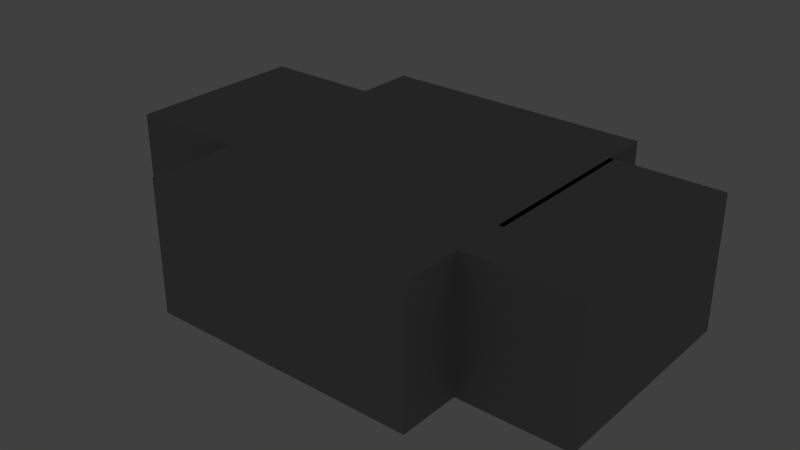 # Source: bar_room.blend  (saved by Blender 2.78.0; exported with 4.5.12 LTS)
import bpy
from mathutils import Matrix  # noqa: F401  (used for matrix-valued properties, if any)

bpy.ops.wm.read_factory_settings(use_empty=True)
scene = bpy.context.scene
scene.name = 'Scene'

# ---- collections
col_collection_1 = bpy.data.collections.new('Collection 1'); scene.collection.children.link(col_collection_1)

# ---- materials (node trees are filled in below, after node groups)
mat_material_001 = bpy.data.materials.new('Material.001')
mat_material_001.alpha_threshold = 0.0
mat_material_001.use_transparent_shadow = False
mat_material_001.diffuse_color = (0.1094, 0.1649, 0.8, 1.0)
mat_material_001.roughness = 0.5
mat_material_001.specular_intensity = 0.1904
mat_walls = bpy.data.materials.new('walls')
mat_walls.alpha_threshold = 0.0
mat_walls.use_transparent_shadow = False
mat_walls.diffuse_color = (0.3424, 0.3424, 0.3424, 1.0)
mat_walls.roughness = 0.5
mat_walls.specular_intensity = 0.0

# ---- material node trees

# ---- world
world_world = bpy.data.worlds.new('World'); scene.world = world_world
world_world.color = (0.05088, 0.05088, 0.05088)
world_world.use_sun_shadow = False
world_world.sun_shadow_jitter_overblur = 0.0
world_world.cycles.sampling_method = 'MANUAL'

# ---- lights
light_lamp_009 = bpy.data.lights.new('Lamp.009', 'POINT')
light_lamp_009.transmission_factor = 0.0
light_lamp_009.cutoff_distance = 30.0
light_lamp_009.energy = 100.0
light_lamp_009.shadow_buffer_clip_start = 1.001
light_lamp_009.shadow_soft_size = 0.1
light_lamp_009.shadow_maximum_resolution = 0.006
light_lamp_009.use_absolute_resolution = True
light_lamp_008 = bpy.data.lights.new('Lamp.008', 'POINT')
light_lamp_008.transmission_factor = 0.0
light_lamp_008.cutoff_distance = 30.0
light_lamp_008.energy = 100.0
light_lamp_008.shadow_buffer_clip_start = 1.001
light_lamp_008.shadow_soft_size = 0.1
light_lamp_008.shadow_maximum_resolution = 0.006
light_lamp_008.use_absolute_resolution = True
light_lamp_007 = bpy.data.lights.new('Lamp.007', 'POINT')
light_lamp_007.transmission_factor = 0.0
light_lamp_007.cutoff_distance = 30.0
light_lamp_007.energy = 100.0
light_lamp_007.shadow_buffer_clip_start = 1.001
light_lamp_007.shadow_soft_size = 0.1
light_lamp_007.shadow_maximum_resolution = 0.006
light_lamp_007.use_absolute_resolution = True
light_lamp_006 = bpy.data.lights.new('Lamp.006', 'POINT')
light_lamp_006.transmission_factor = 0.0
light_lamp_006.cutoff_distance = 30.0
light_lamp_006.energy = 100.0
light_lamp_006.shadow_buffer_clip_start = 1.001
light_lamp_006.shadow_soft_size = 0.1
light_lamp_006.shadow_maximum_resolution = 0.006
light_lamp_006.use_absolute_resolution = True
light_lamp_005 = bpy.data.lights.new('Lamp.005', 'POINT')
light_lamp_005.transmission_factor = 0.0
light_lamp_005.cutoff_distance = 30.0
light_lamp_005.energy = 100.0
light_lamp_005.shadow_buffer_clip_start = 1.001
light_lamp_005.shadow_soft_size = 0.1
light_lamp_005.shadow_maximum_resolution = 0.006
light_lamp_005.use_absolute_resolution = True
light_lamp_004 = bpy.data.lights.new('Lamp.004', 'POINT')
light_lamp_004.transmission_factor = 0.0
light_lamp_004.cutoff_distance = 30.0
light_lamp_004.energy = 100.0
light_lamp_004.shadow_buffer_clip_start = 1.001
light_lamp_004.shadow_soft_size = 0.1
light_lamp_004.shadow_maximum_resolution = 0.006
light_lamp_004.use_absolute_resolution = True
light_lamp_003 = bpy.data.lights.new('Lamp.003', 'POINT')
light_lamp_003.transmission_factor = 0.0
light_lamp_003.cutoff_distance = 30.0
light_lamp_003.energy = 100.0
light_lamp_003.shadow_buffer_clip_start = 1.001
light_lamp_003.shadow_soft_size = 0.1
light_lamp_003.shadow_maximum_resolution = 0.006
light_lamp_003.use_absolute_resolution = True
light_lamp_002 = bpy.data.lights.new('Lamp.002', 'POINT')
light_lamp_002.transmission_factor = 0.0
light_lamp_002.cutoff_distance = 30.0
light_lamp_002.energy = 100.0
light_lamp_002.shadow_buffer_clip_start = 1.001
light_lamp_002.shadow_soft_size = 0.1
light_lamp_002.shadow_maximum_resolution = 0.006
light_lamp_002.use_absolute_resolution = True
light_lamp_001 = bpy.data.lights.new('Lamp.001', 'POINT')
light_lamp_001.transmission_factor = 0.0
light_lamp_001.cutoff_distance = 30.0
light_lamp_001.energy = 100.0
light_lamp_001.shadow_buffer_clip_start = 1.001
light_lamp_001.shadow_soft_size = 0.1
light_lamp_001.shadow_maximum_resolution = 0.006
light_lamp_001.use_absolute_resolution = True
light_lamp = bpy.data.lights.new('Lamp', 'POINT')
light_lamp.transmission_factor = 0.0
light_lamp.cutoff_distance = 30.0
light_lamp.energy = 100.0
light_lamp.shadow_buffer_clip_start = 1.001
light_lamp.shadow_soft_size = 0.1
light_lamp.shadow_maximum_resolution = 0.006
light_lamp.use_absolute_resolution = True

# ---- meshes
me_cube = bpy.data.meshes.new('Cube')
me_cube.from_pydata([(0.3843, 8.524, -1.0), (0.3843, -8.614, -1.0), (-10.81, -8.614, -1.0), (-10.81, 8.524, -1.0), (0.3843, 8.524, 11.56), (0.3842, -8.614, 11.56), (-10.81, -8.614, 11.56), (-10.81, 8.524, 11.56), (-10.81, -2.7, 11.56), (-10.81, 2.912, 11.56), (-10.81, -2.7, 7.61), (-10.81, 2.912, 7.61), (-10.81, 8.524, 7.61), (-10.81, -8.614, 7.61), (-10.81, -2.7, -1.0), (-10.81, 2.912, -1.0), (-10.81, 7.357, 2.046), (-10.81, 4.079, 7.075), (-10.81, 7.357, 7.075), (-10.81, 4.079, 2.046), (-10.81, -4.06, 7.075), (-10.81, -7.253, 7.075), (-10.81, -4.06, 2.266), (-10.81, -7.253, 2.266), (26.32, 9.591, -1.0), (26.32, -11.1, -1.0), (26.32, 9.591, 11.56), (26.32, -11.1, 11.56), (0.3843, -17.01, -1.0), (0.3842, -17.01, 11.56), (26.32, -17.01, -1.0), (26.32, -17.01, 11.56), (36.73, 9.591, -1.0), (36.73, -11.1, -1.0), (36.73, 9.591, 11.56), (36.73, -11.1, 11.56), (0.3843, 14.23, -1.0), (0.3843, 14.23, 11.56), (26.32, 14.23, -1.0), (26.32, 14.23, 11.56), (26.79, -11.1, -1.0), (26.79, -11.1, 11.56), (26.79, 9.591, -1.0), (26.79, 9.591, 11.56), (26.32, -6.252, -1.0), (26.32, -6.252, 11.56), (26.79, -6.252, 11.56), (26.79, -6.252, -1.0)], [], [(0, 1, 2, 3), (4, 7, 9, 8, 6, 5), (4, 5, 27, 26), (1, 5, 6, 2), (8, 9, 11, 10), (4, 0, 3, 7), (13, 6, 8, 10), (7, 12, 11, 9), (14, 2, 23, 22), (15, 11, 17, 19), (19, 17, 18, 16), (12, 3, 16, 18), (11, 12, 18, 17), (3, 15, 19, 16), (22, 23, 21, 20), (13, 10, 20, 21), (2, 13, 21, 23), (10, 14, 22, 20), (41, 40, 33, 35), (27, 5, 29, 31), (24, 0, 36, 38), (1, 0, 24, 25), (29, 28, 30, 31), (25, 27, 31, 30), (5, 1, 28, 29), (1, 25, 30, 28), (32, 34, 35, 33), (40, 42, 32, 33), (43, 41, 35, 34), (42, 43, 34, 32), (36, 37, 39, 38), (4, 26, 39, 37), (0, 4, 37, 36), (26, 24, 38, 39), (43, 42, 47, 46), (26, 27, 41, 43), (25, 24, 42, 40), (27, 25, 40, 41), (44, 45, 46, 47), (24, 26, 45, 44), (26, 43, 46, 45), (42, 24, 44, 47)])
me_cube.polygons.foreach_set('material_index', [1, 1, 1, 1, 1, 1, 1, 1, 1, 1, 0, 1, 1, 1, 0, 1, 1, 1, 1, 1, 1, 1, 1, 1, 1, 1, 1, 1, 1, 1, 1, 1, 1, 1, 0, 1, 1, 1, 0, 0, 1, 1])
me_cube.materials.append(mat_material_001)
me_cube.materials.append(mat_walls)
me_cube.use_remesh_preserve_volume = False
me_cube.use_remesh_preserve_attributes = False
me_cube.use_mirror_vertex_groups = False
me_cube.update()

# ---- objects
ob_lamp_009 = bpy.data.objects.new('Lamp.009', light_lamp_009)
ob_lamp_008 = bpy.data.objects.new('Lamp.008', light_lamp_008)
ob_lamp_007 = bpy.data.objects.new('Lamp.007', light_lamp_007)
ob_lamp_006 = bpy.data.objects.new('Lamp.006', light_lamp_006)
ob_lamp_005 = bpy.data.objects.new('Lamp.005', light_lamp_005)
ob_lamp_004 = bpy.data.objects.new('Lamp.004', light_lamp_004)
ob_lamp_003 = bpy.data.objects.new('Lamp.003', light_lamp_003)
ob_lamp_002 = bpy.data.objects.new('Lamp.002', light_lamp_002)
ob_lamp_001 = bpy.data.objects.new('Lamp.001', light_lamp_001)
ob_cube = bpy.data.objects.new('Cube', me_cube)
ob_lamp = bpy.data.objects.new('Lamp', light_lamp)

# ---- transforms, parenting, visibility, modifiers, constraints
ob_lamp_009.location = (22.63, -3.666, 9.768)
ob_lamp_009.rotation_euler = (0.6503, 0.05522, 1.866)
ob_lamp_009.lock_rotations_4d = False
ob_lamp_009.empty_display_type = 'ARROWS'
ob_lamp_009.color = (0.0, 0.0, 0.0, 0.0)
ob_lamp_009.lineart.crease_threshold = 0.0
ob_lamp_008.location = (17.16, -3.666, 9.768)
ob_lamp_008.rotation_euler = (0.6503, 0.05522, 1.866)
ob_lamp_008.lock_rotations_4d = False
ob_lamp_008.empty_display_type = 'ARROWS'
ob_lamp_008.color = (0.0, 0.0, 0.0, 0.0)
ob_lamp_008.lineart.crease_threshold = 0.0
ob_lamp_007.location = (10.19, -3.666, 9.768)
ob_lamp_007.rotation_euler = (0.6503, 0.05522, 1.866)
ob_lamp_007.lock_rotations_4d = False
ob_lamp_007.empty_display_type = 'ARROWS'
ob_lamp_007.color = (0.0, 0.0, 0.0, 0.0)
ob_lamp_007.lineart.crease_threshold = 0.0
ob_lamp_006.location = (3.937, -3.666, 9.768)
ob_lamp_006.rotation_euler = (0.6503, 0.05522, 1.866)
ob_lamp_006.lock_rotations_4d = False
ob_lamp_006.empty_display_type = 'ARROWS'
ob_lamp_006.color = (0.0, 0.0, 0.0, 0.0)
ob_lamp_006.lineart.crease_threshold = 0.0
ob_lamp_005.location = (3.937, 5.571, 9.768)
ob_lamp_005.rotation_euler = (0.6503, 0.05522, 1.866)
ob_lamp_005.lock_rotations_4d = False
ob_lamp_005.empty_display_type = 'ARROWS'
ob_lamp_005.color = (0.0, 0.0, 0.0, 0.0)
ob_lamp_005.lineart.crease_threshold = 0.0
ob_lamp_004.location = (10.19, 5.571, 9.768)
ob_lamp_004.rotation_euler = (0.6503, 0.05522, 1.866)
ob_lamp_004.lock_rotations_4d = False
ob_lamp_004.empty_display_type = 'ARROWS'
ob_lamp_004.color = (0.0, 0.0, 0.0, 0.0)
ob_lamp_004.lineart.crease_threshold = 0.0
ob_lamp_003.location = (17.16, 5.571, 9.768)
ob_lamp_003.rotation_euler = (0.6503, 0.05522, 1.866)
ob_lamp_003.lock_rotations_4d = False
ob_lamp_003.empty_display_type = 'ARROWS'
ob_lamp_003.color = (0.0, 0.0, 0.0, 0.0)
ob_lamp_003.lineart.crease_threshold = 0.0
ob_lamp_002.location = (31.54, 5.529, 10.16)
ob_lamp_002.rotation_euler = (0.6503, 0.05522, 1.866)
ob_lamp_002.lock_rotations_4d = False
ob_lamp_002.empty_display_type = 'ARROWS'
ob_lamp_002.color = (0.0, 0.0, 0.0, 0.0)
ob_lamp_002.lineart.crease_threshold = 0.0
ob_lamp_001.location = (31.54, -3.816, 10.16)
ob_lamp_001.rotation_euler = (0.6503, 0.05522, 1.866)
ob_lamp_001.lock_rotations_4d = False
ob_lamp_001.empty_display_type = 'ARROWS'
ob_lamp_001.color = (0.0, 0.0, 0.0, 0.0)
ob_lamp_001.lineart.crease_threshold = 0.0
ob_cube.location = (0.0, 0.0, 0.0)
ob_cube.lock_rotations_4d = False
ob_cube.empty_display_type = 'ARROWS'
ob_cube.lineart.crease_threshold = 0.0
ob_lamp.location = (22.63, 5.571, 9.768)
ob_lamp.rotation_euler = (0.6503, 0.05522, 1.866)
ob_lamp.lock_rotations_4d = False
ob_lamp.empty_display_type = 'ARROWS'
ob_lamp.color = (0.0, 0.0, 0.0, 0.0)
ob_lamp.lineart.crease_threshold = 0.0

# ---- collection membership
col_collection_1.objects.link(ob_lamp_009)
col_collection_1.objects.link(ob_lamp_008)
col_collection_1.objects.link(ob_lamp_007)
col_collection_1.objects.link(ob_lamp_006)
col_collection_1.objects.link(ob_lamp_005)
col_collection_1.objects.link(ob_lamp_004)
col_collection_1.objects.link(ob_lamp_003)
col_collection_1.objects.link(ob_lamp_002)
col_collection_1.objects.link(ob_lamp_001)
col_collection_1.objects.link(ob_cube)
col_collection_1.objects.link(ob_lamp)

# ---- scene / render settings (as saved in the file)
scene.frame_start = 1; scene.frame_end = 250; scene.frame_set(1)
scene.render.engine = 'BLENDER_EEVEE_NEXT'
scene.render.resolution_percentage = 50
scene.render.dither_intensity = 0.0
scene.cycles.use_denoising = False
scene.cycles.samples = 128
scene.cycles.sampling_pattern = 'TABULATED_SOBOL'
scene.cycles.light_sampling_threshold = 0.0
scene.cycles.use_adaptive_sampling = False
scene.cycles.use_light_tree = False
scene.cycles.blur_glossy = 0.0
scene.cycles.sample_clamp_indirect = 0.0
scene.view_settings.view_transform = 'Standard'
bpy.context.view_layer.update()

# ---- added for rendering (the .blend has no active camera): camera
cam_auto = bpy.data.cameras.new('AutoCamera')
cam_auto.lens = 50.0
cam_auto.sensor_width = 36.0
cam_auto.clip_end = 1000.0
ob_auto_camera = bpy.data.objects.new('AutoCamera', cam_auto)
scene.collection.objects.link(ob_auto_camera)
ob_auto_camera.location = (66.8577, -66.0665, 48.3959)
ob_auto_camera.rotation_euler = (1.09748, -7.21219e-08, 0.694738)
scene.camera = ob_auto_camera
bpy.context.view_layer.update()
